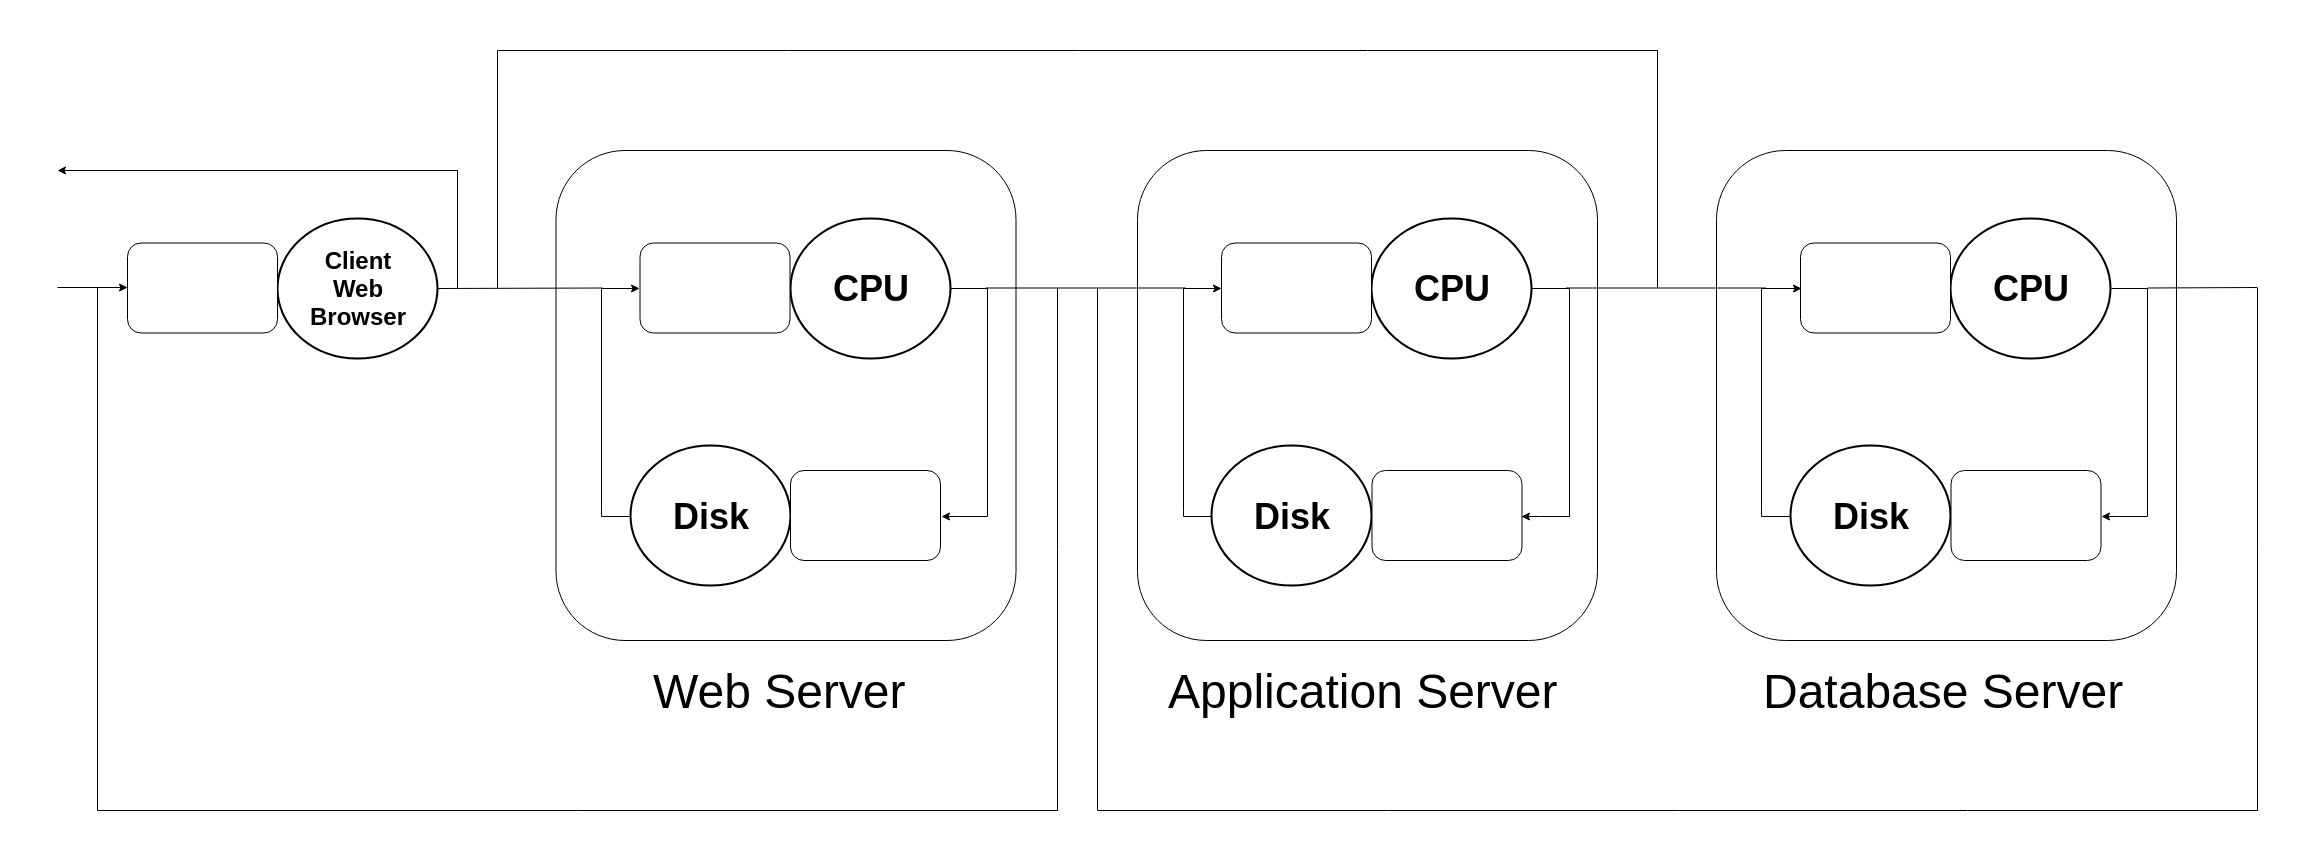

The diagram above was exported from draw.io. Its source (the exported page's mxGraphModel, read from the mxfile embedded in the PNG):
<mxGraphModel dx="2788" dy="1594" grid="1" gridSize="10" guides="1" tooltips="1" connect="1" arrows="1" fold="1" page="1" pageScale="1" pageWidth="2500" pageHeight="1500" math="0" shadow="0">
  <root>
    <mxCell id="0" />
    <mxCell id="1" parent="0" />
    <mxCell id="QR8iThvRSmY07WGIIlGv-7" value="" style="rounded=1;whiteSpace=wrap;html=1;" parent="1" vertex="1">
      <mxGeometry x="578.5" y="420" width="460" height="490" as="geometry" />
    </mxCell>
    <mxCell id="QR8iThvRSmY07WGIIlGv-5" style="edgeStyle=orthogonalEdgeStyle;rounded=0;orthogonalLoop=1;jettySize=auto;html=1;entryX=1;entryY=0.515;entryDx=0;entryDy=0;entryPerimeter=0;exitX=1;exitY=0.5;exitDx=0;exitDy=0;exitPerimeter=0;" parent="1" source="RkmPBfXgJBGRqRYRembI-5" target="RkmPBfXgJBGRqRYRembI-8" edge="1">
      <mxGeometry relative="1" as="geometry">
        <mxPoint x="972.5" y="795" as="targetPoint" />
        <Array as="points">
          <mxPoint x="1010" y="557" />
          <mxPoint x="1010" y="786" />
          <mxPoint x="980" y="786" />
        </Array>
        <mxPoint x="1010" y="552" as="sourcePoint" />
      </mxGeometry>
    </mxCell>
    <mxCell id="QR8iThvRSmY07WGIIlGv-8" value="&lt;font style=&quot;font-size: 48px&quot;&gt;Web Server&lt;/font&gt;&lt;br&gt;" style="text;html=1;resizable=0;points=[];autosize=1;align=left;verticalAlign=top;spacingTop=-4;" parent="1" vertex="1">
      <mxGeometry x="673.5" y="930" width="270" height="30" as="geometry" />
    </mxCell>
    <mxCell id="QR8iThvRSmY07WGIIlGv-14" value="&lt;font style=&quot;font-size: 48px&quot;&gt;Application Server&lt;/font&gt;&lt;br&gt;" style="text;html=1;resizable=0;points=[];autosize=1;align=left;verticalAlign=top;spacingTop=-4;" parent="1" vertex="1">
      <mxGeometry x="1189" y="930" width="410" height="30" as="geometry" />
    </mxCell>
    <mxCell id="QR8iThvRSmY07WGIIlGv-19" value="&lt;font style=&quot;font-size: 48px&quot;&gt;Database Server&lt;/font&gt;&lt;br&gt;" style="text;html=1;resizable=0;points=[];autosize=1;align=left;verticalAlign=top;spacingTop=-4;" parent="1" vertex="1">
      <mxGeometry x="1783.5" y="930" width="380" height="30" as="geometry" />
    </mxCell>
    <mxCell id="QR8iThvRSmY07WGIIlGv-22" style="edgeStyle=orthogonalEdgeStyle;rounded=0;orthogonalLoop=1;jettySize=auto;html=1;exitX=0;exitY=0.5;exitDx=0;exitDy=0;exitPerimeter=0;entryX=0;entryY=0.5;entryDx=0;entryDy=0;" parent="1" source="RkmPBfXgJBGRqRYRembI-7" target="RkmPBfXgJBGRqRYRembI-6" edge="1">
      <mxGeometry relative="1" as="geometry">
        <mxPoint x="653" y="548" as="targetPoint" />
        <mxPoint x="652.5" y="798" as="sourcePoint" />
        <Array as="points">
          <mxPoint x="624" y="780" />
          <mxPoint x="624" y="558" />
          <mxPoint x="653" y="558" />
        </Array>
      </mxGeometry>
    </mxCell>
    <mxCell id="QR8iThvRSmY07WGIIlGv-35" value="&lt;span&gt;&lt;b&gt;&lt;font style=&quot;font-size: 24px&quot;&gt;Client&lt;br&gt;Web&lt;br&gt;Browser&lt;/font&gt;&lt;/b&gt;&lt;/span&gt;" style="strokeWidth=2;html=1;shape=mxgraph.flowchart.start_2;whiteSpace=wrap;" parent="1" vertex="1">
      <mxGeometry x="300" y="487.5" width="160" height="140" as="geometry" />
    </mxCell>
    <mxCell id="QR8iThvRSmY07WGIIlGv-37" value="" style="endArrow=none;html=1;" parent="1" edge="1">
      <mxGeometry width="50" height="50" relative="1" as="geometry">
        <mxPoint x="120" y="1080" as="sourcePoint" />
        <mxPoint x="1080" y="1080" as="targetPoint" />
      </mxGeometry>
    </mxCell>
    <mxCell id="QR8iThvRSmY07WGIIlGv-41" value="" style="endArrow=classic;html=1;" parent="1" edge="1">
      <mxGeometry width="50" height="50" relative="1" as="geometry">
        <mxPoint x="80" y="557" as="sourcePoint" />
        <mxPoint x="150" y="557" as="targetPoint" />
      </mxGeometry>
    </mxCell>
    <mxCell id="QR8iThvRSmY07WGIIlGv-47" value="" style="endArrow=none;html=1;" parent="1" edge="1">
      <mxGeometry width="50" height="50" relative="1" as="geometry">
        <mxPoint x="2280" y="1080" as="sourcePoint" />
        <mxPoint x="1120" y="1080" as="targetPoint" />
      </mxGeometry>
    </mxCell>
    <mxCell id="RkmPBfXgJBGRqRYRembI-5" value="&lt;font style=&quot;font-size: 36px&quot;&gt;&lt;b&gt;CPU&lt;/b&gt;&lt;/font&gt;" style="strokeWidth=2;html=1;shape=mxgraph.flowchart.start_2;whiteSpace=wrap;" parent="1" vertex="1">
      <mxGeometry x="812.5" y="487.5" width="160" height="140" as="geometry" />
    </mxCell>
    <mxCell id="RkmPBfXgJBGRqRYRembI-6" value="" style="rounded=1;whiteSpace=wrap;html=1;" parent="1" vertex="1">
      <mxGeometry x="662.5" y="512.5" width="150" height="90" as="geometry" />
    </mxCell>
    <mxCell id="RkmPBfXgJBGRqRYRembI-7" value="&lt;font style=&quot;font-size: 36px&quot;&gt;&lt;b&gt;Disk&lt;br&gt;&lt;/b&gt;&lt;/font&gt;" style="strokeWidth=2;html=1;shape=mxgraph.flowchart.start_2;whiteSpace=wrap;" parent="1" vertex="1">
      <mxGeometry x="652.5" y="715" width="160" height="140" as="geometry" />
    </mxCell>
    <mxCell id="RkmPBfXgJBGRqRYRembI-8" value="" style="rounded=1;whiteSpace=wrap;html=1;" parent="1" vertex="1">
      <mxGeometry x="813" y="740" width="150" height="90" as="geometry" />
    </mxCell>
    <mxCell id="RkmPBfXgJBGRqRYRembI-62" value="" style="rounded=1;whiteSpace=wrap;html=1;" parent="1" vertex="1">
      <mxGeometry x="1160" y="420" width="460" height="490" as="geometry" />
    </mxCell>
    <mxCell id="RkmPBfXgJBGRqRYRembI-63" style="edgeStyle=orthogonalEdgeStyle;rounded=0;orthogonalLoop=1;jettySize=auto;html=1;entryX=1;entryY=0.515;entryDx=0;entryDy=0;entryPerimeter=0;exitX=1;exitY=0.5;exitDx=0;exitDy=0;exitPerimeter=0;" parent="1" source="RkmPBfXgJBGRqRYRembI-65" target="RkmPBfXgJBGRqRYRembI-68" edge="1">
      <mxGeometry relative="1" as="geometry">
        <mxPoint x="1554" y="795" as="targetPoint" />
        <Array as="points">
          <mxPoint x="1591.5" y="557" />
          <mxPoint x="1591.5" y="786" />
          <mxPoint x="1561.5" y="786" />
        </Array>
        <mxPoint x="1591.5" y="552" as="sourcePoint" />
      </mxGeometry>
    </mxCell>
    <mxCell id="RkmPBfXgJBGRqRYRembI-64" style="edgeStyle=orthogonalEdgeStyle;rounded=0;orthogonalLoop=1;jettySize=auto;html=1;exitX=0;exitY=0.5;exitDx=0;exitDy=0;exitPerimeter=0;entryX=0;entryY=0.5;entryDx=0;entryDy=0;" parent="1" source="RkmPBfXgJBGRqRYRembI-67" target="RkmPBfXgJBGRqRYRembI-66" edge="1">
      <mxGeometry relative="1" as="geometry">
        <mxPoint x="1234.5" y="548" as="targetPoint" />
        <mxPoint x="1234" y="798" as="sourcePoint" />
        <Array as="points">
          <mxPoint x="1205.5" y="780" />
          <mxPoint x="1205.5" y="558" />
          <mxPoint x="1234.5" y="558" />
        </Array>
      </mxGeometry>
    </mxCell>
    <mxCell id="RkmPBfXgJBGRqRYRembI-65" value="&lt;font style=&quot;font-size: 36px&quot;&gt;&lt;b&gt;CPU&lt;/b&gt;&lt;/font&gt;" style="strokeWidth=2;html=1;shape=mxgraph.flowchart.start_2;whiteSpace=wrap;" parent="1" vertex="1">
      <mxGeometry x="1394" y="487.5" width="160" height="140" as="geometry" />
    </mxCell>
    <mxCell id="RkmPBfXgJBGRqRYRembI-66" value="" style="rounded=1;whiteSpace=wrap;html=1;" parent="1" vertex="1">
      <mxGeometry x="1244" y="512.5" width="150" height="90" as="geometry" />
    </mxCell>
    <mxCell id="RkmPBfXgJBGRqRYRembI-67" value="&lt;font style=&quot;font-size: 36px&quot;&gt;&lt;b&gt;Disk&lt;br&gt;&lt;/b&gt;&lt;/font&gt;" style="strokeWidth=2;html=1;shape=mxgraph.flowchart.start_2;whiteSpace=wrap;" parent="1" vertex="1">
      <mxGeometry x="1234" y="715" width="160" height="140" as="geometry" />
    </mxCell>
    <mxCell id="RkmPBfXgJBGRqRYRembI-68" value="" style="rounded=1;whiteSpace=wrap;html=1;" parent="1" vertex="1">
      <mxGeometry x="1394.5" y="740" width="150" height="90" as="geometry" />
    </mxCell>
    <mxCell id="RkmPBfXgJBGRqRYRembI-69" value="" style="rounded=1;whiteSpace=wrap;html=1;" parent="1" vertex="1">
      <mxGeometry x="1739" y="420" width="460" height="490" as="geometry" />
    </mxCell>
    <mxCell id="RkmPBfXgJBGRqRYRembI-70" style="edgeStyle=orthogonalEdgeStyle;rounded=0;orthogonalLoop=1;jettySize=auto;html=1;entryX=1;entryY=0.515;entryDx=0;entryDy=0;entryPerimeter=0;exitX=1;exitY=0.5;exitDx=0;exitDy=0;exitPerimeter=0;" parent="1" source="RkmPBfXgJBGRqRYRembI-72" target="RkmPBfXgJBGRqRYRembI-75" edge="1">
      <mxGeometry relative="1" as="geometry">
        <mxPoint x="2133" y="795" as="targetPoint" />
        <Array as="points">
          <mxPoint x="2170.5" y="557" />
          <mxPoint x="2170.5" y="786" />
          <mxPoint x="2140.5" y="786" />
        </Array>
        <mxPoint x="2170.5" y="552" as="sourcePoint" />
      </mxGeometry>
    </mxCell>
    <mxCell id="RkmPBfXgJBGRqRYRembI-71" style="edgeStyle=orthogonalEdgeStyle;rounded=0;orthogonalLoop=1;jettySize=auto;html=1;exitX=0;exitY=0.5;exitDx=0;exitDy=0;exitPerimeter=0;entryX=0;entryY=0.5;entryDx=0;entryDy=0;" parent="1" source="RkmPBfXgJBGRqRYRembI-74" target="RkmPBfXgJBGRqRYRembI-73" edge="1">
      <mxGeometry relative="1" as="geometry">
        <mxPoint x="1813.5" y="548" as="targetPoint" />
        <mxPoint x="1813" y="798" as="sourcePoint" />
        <Array as="points">
          <mxPoint x="1784.5" y="780" />
          <mxPoint x="1784.5" y="558" />
          <mxPoint x="1813.5" y="558" />
        </Array>
      </mxGeometry>
    </mxCell>
    <mxCell id="RkmPBfXgJBGRqRYRembI-72" value="&lt;font style=&quot;font-size: 36px&quot;&gt;&lt;b&gt;CPU&lt;/b&gt;&lt;/font&gt;" style="strokeWidth=2;html=1;shape=mxgraph.flowchart.start_2;whiteSpace=wrap;" parent="1" vertex="1">
      <mxGeometry x="1973" y="487.5" width="160" height="140" as="geometry" />
    </mxCell>
    <mxCell id="RkmPBfXgJBGRqRYRembI-73" value="" style="rounded=1;whiteSpace=wrap;html=1;" parent="1" vertex="1">
      <mxGeometry x="1823" y="512.5" width="150" height="90" as="geometry" />
    </mxCell>
    <mxCell id="RkmPBfXgJBGRqRYRembI-74" value="&lt;font style=&quot;font-size: 36px&quot;&gt;&lt;b&gt;Disk&lt;br&gt;&lt;/b&gt;&lt;/font&gt;" style="strokeWidth=2;html=1;shape=mxgraph.flowchart.start_2;whiteSpace=wrap;" parent="1" vertex="1">
      <mxGeometry x="1813" y="715" width="160" height="140" as="geometry" />
    </mxCell>
    <mxCell id="RkmPBfXgJBGRqRYRembI-75" value="" style="rounded=1;whiteSpace=wrap;html=1;" parent="1" vertex="1">
      <mxGeometry x="1973.5" y="740" width="150" height="90" as="geometry" />
    </mxCell>
    <mxCell id="RkmPBfXgJBGRqRYRembI-76" value="" style="endArrow=none;html=1;" parent="1" edge="1">
      <mxGeometry width="50" height="50" relative="1" as="geometry">
        <mxPoint x="1588.5" y="557.5" as="sourcePoint" />
        <mxPoint x="1788.5" y="557.5" as="targetPoint" />
      </mxGeometry>
    </mxCell>
    <mxCell id="RkmPBfXgJBGRqRYRembI-77" value="" style="endArrow=none;html=1;" parent="1" edge="1">
      <mxGeometry width="50" height="50" relative="1" as="geometry">
        <mxPoint x="1008" y="557.5" as="sourcePoint" />
        <mxPoint x="1208" y="557.5" as="targetPoint" />
      </mxGeometry>
    </mxCell>
    <mxCell id="RkmPBfXgJBGRqRYRembI-78" value="" style="endArrow=none;html=1;" parent="1" edge="1">
      <mxGeometry width="50" height="50" relative="1" as="geometry">
        <mxPoint x="1080" y="1080" as="sourcePoint" />
        <mxPoint x="1080" y="558" as="targetPoint" />
      </mxGeometry>
    </mxCell>
    <mxCell id="RkmPBfXgJBGRqRYRembI-80" value="" style="endArrow=none;html=1;exitX=1.006;exitY=0.504;exitDx=0;exitDy=0;exitPerimeter=0;" parent="1" source="QR8iThvRSmY07WGIIlGv-35" edge="1">
      <mxGeometry width="50" height="50" relative="1" as="geometry">
        <mxPoint x="480" y="556.5" as="sourcePoint" />
        <mxPoint x="625" y="557.5" as="targetPoint" />
      </mxGeometry>
    </mxCell>
    <mxCell id="RkmPBfXgJBGRqRYRembI-81" value="" style="endArrow=none;html=1;" parent="1" edge="1">
      <mxGeometry width="50" height="50" relative="1" as="geometry">
        <mxPoint x="1120" y="1079.5" as="sourcePoint" />
        <mxPoint x="1120" y="557.5" as="targetPoint" />
      </mxGeometry>
    </mxCell>
    <mxCell id="RkmPBfXgJBGRqRYRembI-82" value="" style="endArrow=none;html=1;" parent="1" edge="1">
      <mxGeometry width="50" height="50" relative="1" as="geometry">
        <mxPoint x="520" y="320" as="sourcePoint" />
        <mxPoint x="1680" y="320" as="targetPoint" />
      </mxGeometry>
    </mxCell>
    <mxCell id="RkmPBfXgJBGRqRYRembI-83" value="" style="endArrow=none;html=1;" parent="1" edge="1">
      <mxGeometry width="50" height="50" relative="1" as="geometry">
        <mxPoint x="520" y="558" as="sourcePoint" />
        <mxPoint x="520" y="320" as="targetPoint" />
      </mxGeometry>
    </mxCell>
    <mxCell id="RkmPBfXgJBGRqRYRembI-84" value="" style="endArrow=none;html=1;" parent="1" edge="1">
      <mxGeometry width="50" height="50" relative="1" as="geometry">
        <mxPoint x="1680" y="557" as="sourcePoint" />
        <mxPoint x="1680" y="320" as="targetPoint" />
      </mxGeometry>
    </mxCell>
    <mxCell id="RkmPBfXgJBGRqRYRembI-86" value="" style="endArrow=none;html=1;" parent="1" edge="1">
      <mxGeometry width="50" height="50" relative="1" as="geometry">
        <mxPoint x="2170" y="557.5" as="sourcePoint" />
        <mxPoint x="2280" y="557" as="targetPoint" />
      </mxGeometry>
    </mxCell>
    <mxCell id="RkmPBfXgJBGRqRYRembI-87" value="" style="endArrow=none;html=1;" parent="1" edge="1">
      <mxGeometry width="50" height="50" relative="1" as="geometry">
        <mxPoint x="2280" y="1080" as="sourcePoint" />
        <mxPoint x="2280" y="557.5" as="targetPoint" />
      </mxGeometry>
    </mxCell>
    <mxCell id="f8ElVBWbhswVFxOI00gX-1" value="" style="rounded=1;whiteSpace=wrap;html=1;" vertex="1" parent="1">
      <mxGeometry x="150" y="512.5" width="150" height="90" as="geometry" />
    </mxCell>
    <mxCell id="f8ElVBWbhswVFxOI00gX-2" value="" style="endArrow=classic;html=1;rounded=0;" edge="1" parent="1">
      <mxGeometry width="50" height="50" relative="1" as="geometry">
        <mxPoint x="480" y="558" as="sourcePoint" />
        <mxPoint x="80" y="440" as="targetPoint" />
        <Array as="points">
          <mxPoint x="480" y="440" />
        </Array>
      </mxGeometry>
    </mxCell>
    <mxCell id="f8ElVBWbhswVFxOI00gX-3" value="" style="endArrow=none;html=1;" edge="1" parent="1">
      <mxGeometry width="50" height="50" relative="1" as="geometry">
        <mxPoint x="120" y="1080" as="sourcePoint" />
        <mxPoint x="120" y="557" as="targetPoint" />
      </mxGeometry>
    </mxCell>
  </root>
</mxGraphModel>